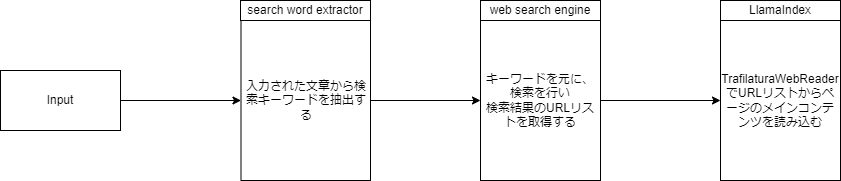

The diagram above was exported from draw.io. Its source (the exported page's mxGraphModel, read from the mxfile embedded in the PNG):
<mxGraphModel dx="304" dy="511" grid="1" gridSize="10" guides="1" tooltips="1" connect="1" arrows="1" fold="1" page="1" pageScale="1" pageWidth="827" pageHeight="1169" math="0" shadow="0">
  <root>
    <mxCell id="0" />
    <mxCell id="1" parent="0" />
    <mxCell id="15" style="edgeStyle=none;html=1;" edge="1" parent="1" source="2" target="7">
      <mxGeometry relative="1" as="geometry" />
    </mxCell>
    <mxCell id="2" value="Input" style="rounded=0;whiteSpace=wrap;html=1;" parent="1" vertex="1">
      <mxGeometry x="80" y="350" width="120" height="60" as="geometry" />
    </mxCell>
    <mxCell id="4" value="search word extractor" style="rounded=0;whiteSpace=wrap;html=1;" parent="1" vertex="1">
      <mxGeometry x="320" y="280" width="130" height="20" as="geometry" />
    </mxCell>
    <mxCell id="5" value="web search engine" style="rounded=0;whiteSpace=wrap;html=1;" parent="1" vertex="1">
      <mxGeometry x="560" y="280" width="120" height="20" as="geometry" />
    </mxCell>
    <mxCell id="6" value="LlamaIndex" style="rounded=0;whiteSpace=wrap;html=1;" parent="1" vertex="1">
      <mxGeometry x="800" y="280" width="120" height="20" as="geometry" />
    </mxCell>
    <mxCell id="13" style="edgeStyle=none;html=1;" edge="1" parent="1" source="7" target="8">
      <mxGeometry relative="1" as="geometry" />
    </mxCell>
    <mxCell id="7" value="入力された文章から検索キーワードを抽出する" style="rounded=0;whiteSpace=wrap;html=1;" parent="1" vertex="1">
      <mxGeometry x="320.5" y="300" width="129.5" height="160" as="geometry" />
    </mxCell>
    <mxCell id="14" style="edgeStyle=none;html=1;" edge="1" parent="1" source="8" target="9">
      <mxGeometry relative="1" as="geometry" />
    </mxCell>
    <mxCell id="8" value="キーワードを元に、検索を行い&lt;br&gt;検索結果のURLリストを取得する" style="rounded=0;whiteSpace=wrap;html=1;" parent="1" vertex="1">
      <mxGeometry x="560" y="300" width="120" height="160" as="geometry" />
    </mxCell>
    <mxCell id="9" value="TrafilaturaWebReaderでURLリストからページのメインコンテンツを読み込む" style="rounded=0;whiteSpace=wrap;html=1;" parent="1" vertex="1">
      <mxGeometry x="800" y="300" width="120" height="160" as="geometry" />
    </mxCell>
  </root>
</mxGraphModel>